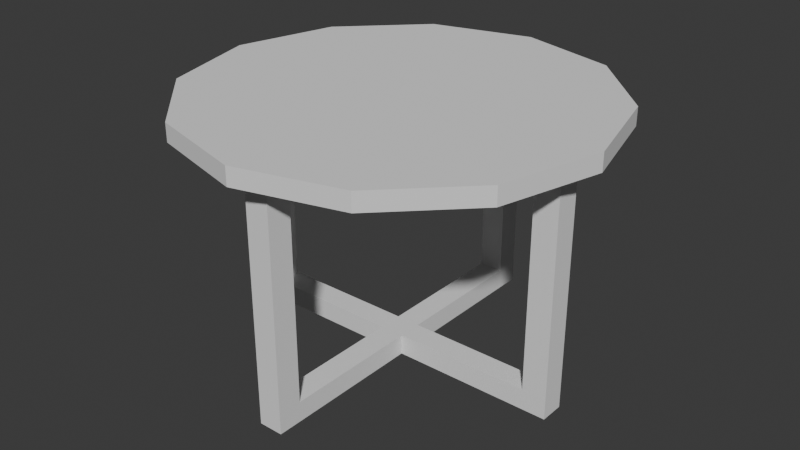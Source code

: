 # Source: Kitchen_Table.blend  (saved by Blender 5.0.119; exported with 4.5.12 LTS)
import bpy
from mathutils import Matrix  # noqa: F401  (used for matrix-valued properties, if any)

bpy.ops.wm.read_factory_settings(use_empty=True)
scene = bpy.context.scene
scene.name = 'Scene'

# ---- collections
col_collection = bpy.data.collections.new('Collection'); scene.collection.children.link(col_collection)

# ---- world
world_world = bpy.data.worlds.new('World'); scene.world = world_world
world_world.use_nodes = True; world_world.node_tree.nodes.clear()
_N = world_world.node_tree.nodes; _L = world_world.node_tree.links
n0 = _N.new('ShaderNodeOutputWorld'); n0.name = 'World Output'; n0.location = (200, 100)
n1 = _N.new('ShaderNodeBackground'); n1.name = 'Background'; n1.location = (-200, 100)
n1.inputs[0].default_value = (0.05088, 0.05088, 0.05088, 1.0)
_L.new(n1.outputs[0], n0.inputs[0])
n0.is_active_output = True
world_world.color = (0.05088, 0.05088, 0.05088)
world_world.sun_shadow_jitter_overblur = 0.0

# ---- meshes
me_cube_004 = bpy.data.meshes.new('Cube.004')
me_cube_004.from_pydata([(-14.33, -0.4127, 5.845), (-14.33, 1.587, 5.845), (-12.33, -0.4127, 5.845), (-12.33, 1.587, 5.845), (-1.0, -13.75, 5.845), (-1.0, -11.75, 5.845), (1.0, -13.75, 5.845), (1.0, -11.75, 5.845), (-1.0, -11.75, -4.98), (-1.0, -13.75, -4.98), (1.0, -11.75, -4.98), (1.0, -13.75, -4.98), (-9.537e-07, 17.25, 5.702), (-9.537e-07, 17.25, 6.563), (8.333, 15.02, 5.702), (8.333, 15.02, 6.563), (14.43, 8.921, 5.702), (14.43, 8.921, 6.563), (16.67, 0.5873, 5.702), (16.67, 0.5873, 6.563), (14.43, -7.746, 5.702), (14.43, -7.746, 6.563), (8.333, -13.85, 5.702), (8.333, -13.85, 6.563), (-9.537e-07, -16.08, 5.702), (-9.537e-07, -16.08, 6.563), (-8.333, -13.85, 5.702), (-8.333, -13.85, 6.563), (-14.43, -7.746, 5.702), (-14.43, -7.746, 6.563), (-16.67, 0.5873, 5.702), (-16.67, 0.5873, 6.563), (-14.43, 8.921, 5.702), (-14.43, 8.921, 6.563), (-8.333, 15.02, 5.702), (-8.333, 15.02, 6.563), (-1.0, 12.92, 5.845), (-1.0, 14.92, 5.845), (1.0, 12.92, 5.845), (1.0, 14.92, 5.845), (12.33, -0.4127, 5.845), (12.33, 1.587, 5.845), (14.33, -0.4127, 5.845), (14.33, 1.587, 5.845), (12.33, 1.587, -4.98), (12.33, -0.4127, -4.98), (14.33, 1.587, -4.98), (14.33, -0.4127, -4.98), (-1.0, 14.92, -4.98), (-1.0, 12.92, -4.98), (1.0, 14.92, -4.98), (1.0, 12.92, -4.98), (-14.33, 1.587, -4.98), (-14.33, -0.4127, -4.98), (-12.33, 1.587, -4.98), (-12.33, -0.4127, -4.98), (-1.0, -11.75, -5.961), (-1.0, -13.75, -5.961), (1.0, -11.75, -5.961), (1.0, -13.75, -5.961), (12.33, 1.587, -5.961), (12.33, -0.4127, -5.961), (14.33, 1.587, -5.961), (14.33, -0.4127, -5.961), (-14.33, 1.587, -5.961), (-14.33, -0.4127, -5.961), (-12.33, 1.587, -5.961), (-12.33, -0.4127, -5.961), (-1.0, 14.92, -5.961), (-1.0, 12.92, -5.961), (1.0, 14.92, -5.961), (1.0, 12.92, -5.961), (-1.0, -11.75, -4.98), (1.0, -11.75, -4.98), (-1.0, -11.75, -5.961), (1.0, -11.75, -5.961), (1.0, 1.587, -4.98), (1.0, -0.4127, -4.98), (1.0, 1.587, -5.961), (1.0, -0.4127, -5.961), (-1.0, -0.4127, -4.98), (-1.0, 1.587, -4.98), (-1.0, -0.4127, -5.961), (-1.0, 1.587, -5.961)], [], [(3, 54, 52, 1), (2, 55, 54, 3), (0, 53, 55, 2), (5, 8, 9, 4), (3, 1, 0, 2), (7, 10, 8, 5), (6, 11, 10, 7), (4, 9, 11, 6), (41, 44, 45, 40), (7, 5, 4, 6), (10, 11, 59, 58), (12, 13, 15, 14), (14, 15, 17, 16), (16, 17, 19, 18), (18, 19, 21, 20), (20, 21, 23, 22), (22, 23, 25, 24), (24, 25, 27, 26), (26, 27, 29, 28), (28, 29, 31, 30), (30, 31, 33, 32), (15, 13, 35, 33, 31, 29, 27, 25, 23, 21, 19, 17), (32, 33, 35, 34), (34, 35, 13, 12), (12, 14, 16, 18, 20, 22, 24, 26, 28, 30, 32, 34), (39, 50, 48, 37), (38, 51, 50, 39), (36, 49, 51, 38), (1, 52, 53, 0), (39, 37, 36, 38), (43, 46, 44, 41), (42, 47, 46, 43), (40, 45, 47, 42), (43, 41, 40, 42), (46, 47, 63, 62), (49, 69, 74, 72), (66, 54, 81, 83), (56, 58, 59, 57), (9, 8, 56, 57), (11, 9, 57, 59), (8, 10, 58, 56), (60, 62, 63, 61), (44, 60, 78, 76), (47, 45, 61, 63), (44, 46, 62, 60), (64, 66, 67, 65), (53, 52, 64, 65), (55, 53, 65, 67), (52, 54, 66, 64), (68, 70, 71, 69), (48, 50, 70, 68), (50, 51, 71, 70), (49, 48, 68, 69), (73, 72, 74, 75), (51, 49, 72, 73), (71, 51, 73, 75), (69, 71, 75, 74), (77, 76, 78, 79), (60, 61, 79, 78), (61, 45, 77, 79), (45, 44, 76, 77), (81, 80, 82, 83), (55, 67, 82, 80), (67, 66, 83, 82), (54, 55, 80, 81), (37, 48, 49, 36)])
_uv = me_cube_004.uv_layers.new(name='UVMap')
_uv.uv.foreach_set('vector', [0.625, 0.5, 0.375, 0.5, 0.375, 0.25, 0.625, 0.25, 0.625, 0.75, 0.375, 0.75, 0.375, 0.5, 0.625, 0.5, 0.625, 1.0, 0.375, 1.0, 0.375, 0.75, 0.625, 0.75, 0.625, 0.25, 0.375, 0.25, 0.375, 0.0, 0.625, 0.0, 0.625, 0.5, 0.875, 0.5, 0.875, 0.75, 0.625, 0.75, 0.625, 0.5, 0.375, 0.5, 0.375, 0.25, 0.625, 0.25, 0.625, 0.75, 0.375, 0.75, 0.375, 0.5, 0.625, 0.5, 0.625, 1.0, 0.375, 1.0, 0.375, 0.75, 0.625, 0.75, 0.625, 0.25, 0.375, 0.25, 0.375, 0.0, 0.625, 0.0, 0.625, 0.5, 0.875, 0.5, 0.875, 0.75, 0.625, 0.75, 0.375, 0.5, 0.375, 0.75, 0.375, 0.75, 0.375, 0.5, 1.0, 0.5, 1.0, 1.0, 0.9167, 1.0, 0.9167, 0.5, 0.9167, 0.5, 0.9167, 1.0, 0.8333, 1.0, 0.8333, 0.5, 0.8333, 0.5, 0.8333, 1.0, 0.75, 1.0, 0.75, 0.5, 0.75, 0.5, 0.75, 1.0, 0.6667, 1.0, 0.6667, 0.5, 0.6667, 0.5, 0.6667, 1.0, 0.5833, 1.0, 0.5833, 0.5, 0.5833, 0.5, 0.5833, 1.0, 0.5, 1.0, 0.5, 0.5, 0.5, 0.5, 0.5, 1.0, 0.4167, 1.0, 0.4167, 0.5, 0.4167, 0.5, 0.4167, 1.0, 0.3333, 1.0, 0.3333, 0.5, 0.3333, 0.5, 0.3333, 1.0, 0.25, 1.0, 0.25, 0.5, 0.25, 0.5, 0.25, 1.0, 0.1667, 1.0, 0.1667, 0.5, 0.37, 0.4578, 0.25, 0.49, 0.13, 0.4578, 0.04215, 0.37, 0.01, 0.25, 0.04215, 0.13, 0.13, 0.04215, 0.25, 0.01, 0.37, 0.04215, 0.4578, 0.13, 0.49, 0.25, 0.4578, 0.37, 0.1667, 0.5, 0.1667, 1.0, 0.08333, 1.0, 0.08333, 0.5, 0.08333, 0.5, 0.08333, 1.0, 7.451e-08, 1.0, 7.451e-08, 0.5, 0.75, 0.49, 0.87, 0.4578, 0.9578, 0.37, 0.99, 0.25, 0.9578, 0.13, 0.87, 0.04215, 0.75, 0.01, 0.63, 0.04215, 0.5422, 0.13, 0.51, 0.25, 0.5422, 0.37, 0.63, 0.4578, 0.625, 0.5, 0.375, 0.5, 0.375, 0.25, 0.625, 0.25, 0.625, 0.75, 0.375, 0.75, 0.375, 0.5, 0.625, 0.5, 0.625, 1.0, 0.375, 1.0, 0.375, 0.75, 0.625, 0.75, 0.625, 0.25, 0.375, 0.25, 0.375, 0.0, 0.625, 0.0, 0.625, 0.5, 0.875, 0.5, 0.875, 0.75, 0.625, 0.75, 0.625, 0.5, 0.375, 0.5, 0.375, 0.25, 0.625, 0.25, 0.625, 0.75, 0.375, 0.75, 0.375, 0.5, 0.625, 0.5, 0.625, 1.0, 0.375, 1.0, 0.375, 0.75, 0.625, 0.75, 0.625, 0.5, 0.875, 0.5, 0.875, 0.75, 0.625, 0.75, 0.375, 0.5, 0.375, 0.75, 0.375, 0.75, 0.375, 0.5, 0.375, 0.0, 0.375, 0.0, 0.375, 0.0, 0.375, 0.0, 0.375, 0.5, 0.375, 0.5, 0.375, 0.5, 0.375, 0.5, 0.125, 0.5, 0.375, 0.5, 0.375, 0.75, 0.125, 0.75, 0.375, 0.0, 0.375, 0.25, 0.375, 0.25, 0.375, 0.0, 0.375, 0.75, 0.375, 1.0, 0.375, 1.0, 0.375, 0.75, 0.375, 0.25, 0.375, 0.5, 0.375, 0.5, 0.375, 0.25, 0.125, 0.5, 0.375, 0.5, 0.375, 0.75, 0.125, 0.75, 0.375, 0.25, 0.375, 0.25, 0.375, 0.25, 0.375, 0.25, 0.375, 0.75, 0.375, 1.0, 0.375, 1.0, 0.375, 0.75, 0.375, 0.25, 0.375, 0.5, 0.375, 0.5, 0.375, 0.25, 0.125, 0.5, 0.375, 0.5, 0.375, 0.75, 0.125, 0.75, 0.375, 0.0, 0.375, 0.25, 0.375, 0.25, 0.375, 0.0, 0.375, 0.75, 0.375, 1.0, 0.375, 1.0, 0.375, 0.75, 0.375, 0.25, 0.375, 0.5, 0.375, 0.5, 0.375, 0.25, 0.125, 0.5, 0.375, 0.5, 0.375, 0.75, 0.125, 0.75, 0.375, 0.25, 0.375, 0.5, 0.375, 0.5, 0.375, 0.25, 0.375, 0.5, 0.375, 0.75, 0.375, 0.75, 0.375, 0.5, 0.375, 0.0, 0.375, 0.25, 0.375, 0.25, 0.375, 0.0, 0.375, 0.75, 0.375, 1.0, 0.375, 1.0, 0.375, 0.75, 0.375, 0.75, 0.375, 1.0, 0.375, 1.0, 0.375, 0.75, 0.375, 0.75, 0.375, 0.75, 0.375, 0.75, 0.375, 0.75, 0.125, 0.75, 0.375, 0.75, 0.375, 0.75, 0.125, 0.75, 0.375, 0.0, 0.375, 0.25, 0.375, 0.25, 0.375, 0.0, 0.125, 0.5, 0.125, 0.75, 0.125, 0.75, 0.125, 0.5, 0.375, 1.0, 0.375, 1.0, 0.375, 1.0, 0.375, 1.0, 0.375, 0.0, 0.375, 0.25, 0.375, 0.25, 0.375, 0.0, 0.375, 0.5, 0.375, 0.75, 0.375, 0.75, 0.375, 0.5, 0.375, 0.75, 0.375, 0.75, 0.375, 0.75, 0.375, 0.75, 0.375, 0.75, 0.375, 0.5, 0.375, 0.5, 0.375, 0.75, 0.375, 0.5, 0.375, 0.75, 0.375, 0.75, 0.375, 0.5, 0.625, 0.25, 0.375, 0.25, 0.375, 0.0, 0.625, 0.0])
me_cube_004.update()

# ---- objects
ob_cube_003 = bpy.data.objects.new('Cube.003', me_cube_004)

# ---- transforms, parenting, visibility, modifiers, constraints
ob_cube_003.location = (4.768e-07, -0.1762, 3.146)
ob_cube_003.scale = (0.3, 0.3, 0.5099)

# ---- collection membership
col_collection.objects.link(ob_cube_003)

# ---- scene / render settings (as saved in the file)
scene.frame_start = 1; scene.frame_end = 250; scene.frame_set(1)
scene.render.engine = 'BLENDER_EEVEE_NEXT'
scene.render.bake_bias = 0.0
scene.render.bake_samples = 0
scene.cycles.sampling_pattern = 'TABULATED_SOBOL'
scene.eevee.use_volume_custom_range = False
bpy.context.view_layer.update()

# ---- added for rendering (the .blend has no active camera and no usable light): camera, sun
cam_auto = bpy.data.cameras.new('AutoCamera')
cam_auto.lens = 50.0
cam_auto.sensor_width = 36.0
cam_auto.clip_end = 1000.0
ob_auto_camera = bpy.data.objects.new('AutoCamera', cam_auto)
scene.collection.objects.link(ob_auto_camera)
ob_auto_camera.location = (14.357, -17.2284, 14.7851)
ob_auto_camera.rotation_euler = (1.09748, -7.21219e-08, 0.694738)
scene.camera = ob_auto_camera
light_auto_sun = bpy.data.lights.new('AutoSun', 'SUN')
light_auto_sun.energy = 3.0
light_auto_sun.angle = 0.0523599
ob_auto_sun = bpy.data.objects.new('AutoSun', light_auto_sun)
scene.collection.objects.link(ob_auto_sun)
ob_auto_sun.rotation_euler = (0.872665, 0.174533, 0.523599)
bpy.context.view_layer.update()
